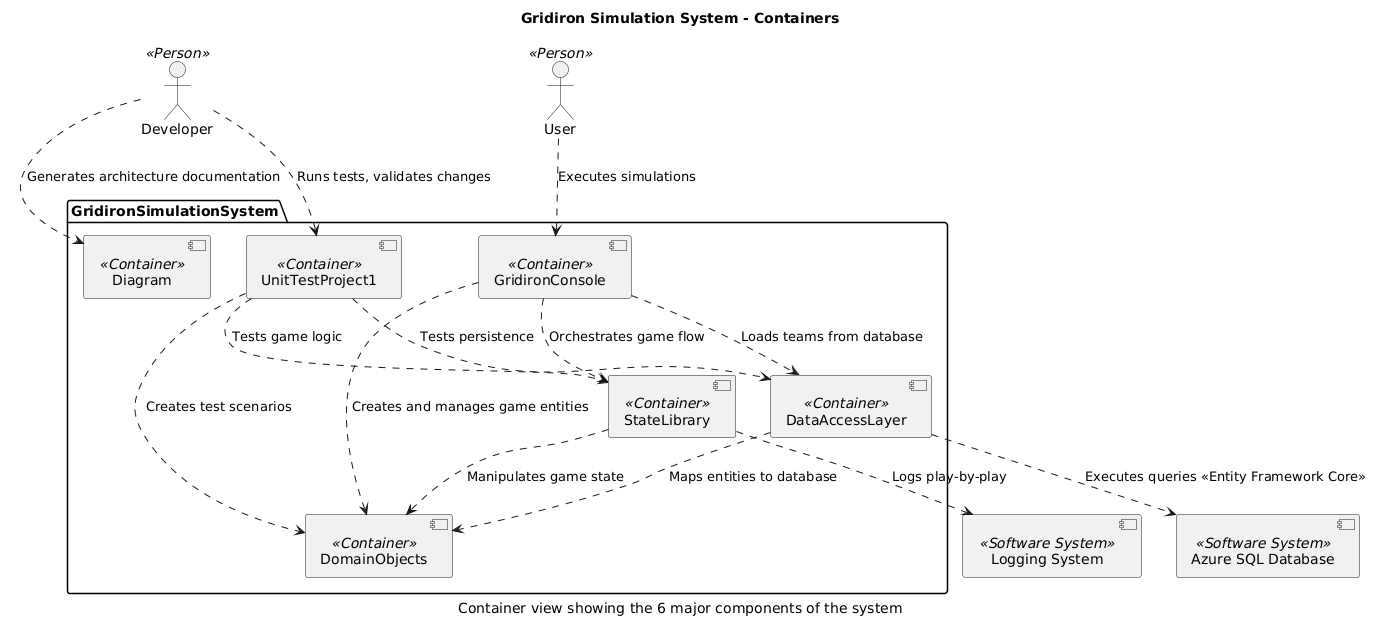

The diagram above was rendered by PlantUML. Its source (embedded in the PNG):
@startuml

title Gridiron Simulation System - Containers
caption Container view showing the 6 major components of the system
component "Azure SQL Database" <<Software System>> as 4
actor "Developer" <<Person>> as 2
component "Logging System" <<Software System>> as 5
actor "User" <<Person>> as 1
package GridironSimulationSystem {
  component "DataAccessLayer" <<Container>> as 12
  component "Diagram" <<Container>> as 15
  component "DomainObjects" <<Container>> as 10
  component "GridironConsole" <<Container>> as 13
  component "StateLibrary" <<Container>> as 11
  component "UnitTestProject1" <<Container>> as 14
}
12 ..> 4 : Executes queries <<Entity Framework Core>>
12 ..> 10 : Maps entities to database
2 ..> 15 : Generates architecture documentation
2 ..> 14 : Runs tests, validates changes
13 ..> 12 : Loads teams from database
13 ..> 10 : Creates and manages game entities
13 ..> 11 : Orchestrates game flow
11 ..> 10 : Manipulates game state
11 ..> 5 : Logs play-by-play
14 ..> 12 : Tests persistence
14 ..> 10 : Creates test scenarios
14 ..> 11 : Tests game logic
1 ..> 13 : Executes simulations
@enduml